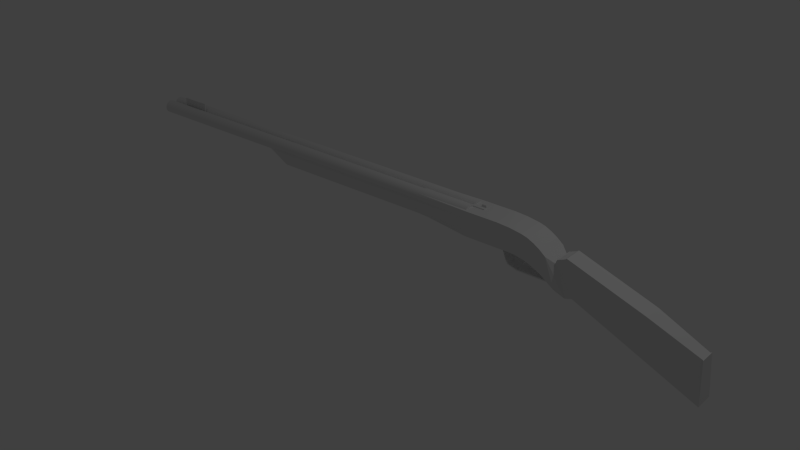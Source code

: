 # Source: model_weapon_shotgun_generic.blend  (saved by Blender 2.71.0; exported with 4.5.12 LTS)
import bpy
from mathutils import Matrix  # noqa: F401  (used for matrix-valued properties, if any)

bpy.ops.wm.read_factory_settings(use_empty=True)
scene = bpy.context.scene
scene.name = 'Scene'

# ---- collections
col_collection_1 = bpy.data.collections.new('Collection 1'); scene.collection.children.link(col_collection_1)

# ---- world
world_world = bpy.data.worlds.new('World'); scene.world = world_world
world_world.color = (0.05088, 0.05088, 0.05088)
world_world.use_sun_shadow = False
world_world.sun_shadow_jitter_overblur = 0.0
world_world.cycles.sampling_method = 'MANUAL'
world_world.cycles.sample_map_resolution = 256

# ---- lights
light_lamp = bpy.data.lights.new('Lamp', 'POINT')
light_lamp.transmission_factor = 0.0
light_lamp.cutoff_distance = 30.0
light_lamp.energy = 100.0
light_lamp.shadow_buffer_clip_start = 1.001
light_lamp.shadow_soft_size = 0.1
light_lamp.shadow_maximum_resolution = 0.006
light_lamp.use_absolute_resolution = True
light_lamp.cycles.use_multiple_importance_sampling = False

# ---- meshes
me_cube_002 = bpy.data.meshes.new('Cube.002')
me_cube_002.from_pydata([(-1.0, -0.2212, -0.3953), (-1.0, 0.2212, -0.3953), (-1.0, -0.3527, -0.0418), (-1.0, 0.3527, -0.0418), (1.257, 0.423, -0.3011), (1.257, -0.423, -0.3011), (0.4523, 0.423, -0.0418), (0.4523, -0.423, -0.0418), (0.8546, 0.423, -0.08399), (0.8546, -0.423, -0.08399), (0.6534, 0.423, -0.05446), (0.6534, -0.423, -0.05446), (0.6813, 0.423, -0.4347), (0.6813, -0.423, -0.4347), (1.056, 0.423, -0.1584), (1.056, -0.423, -0.1584), (0.9551, 0.423, -0.1114), (0.9551, -0.423, -0.1114), (1.156, 0.423, -0.22), (1.156, -0.423, -0.22), (0.7454, -0.423, -0.438), (0.7454, 0.423, -0.438), (0.8862, -0.423, -0.4635), (0.8862, 0.423, -0.4635), (0.9556, -0.423, -0.4839), (0.9556, 0.423, -0.4839), (1.019, -0.423, -0.5079), (1.019, 0.423, -0.5079), (1.188, -0.423, -0.5913), (1.188, 0.423, -0.5913), (1.414, -0.423, -0.7506), (1.414, 0.423, -0.7506), (1.5, 0.2864, -0.2872), (3.65, 0.2864, -1.7), (3.613, 0.2345, -1.013), (3.613, -0.2345, -1.013), (1.569, -0.3178, -0.8606), (3.65, -0.2864, -1.7), (1.569, 0.3178, -0.8606), (1.257, -0.2864, -0.3011), (1.257, 0.2864, -0.3011), (1.672, 0.2864, -0.8342), (1.672, -0.2864, -0.8342), (1.5, -0.2864, -0.2872), (1.378, 0.2864, -0.3911), (1.378, -0.2864, -0.3911), (1.552, -0.2864, -0.2568), (1.552, 0.2864, -0.2568), (1.405, -0.2864, -0.3242), (1.405, 0.2864, -0.3242), (1.428, -0.2864, -0.3181), (1.526, 0.2864, -0.2756), (1.428, 0.2864, -0.3181), (1.448, -0.2864, -0.3084), (1.526, -0.2864, -0.2756), (1.448, 0.2864, -0.3084), (1.965, -0.2864, -0.3967), (1.965, 0.2864, -0.3967), (2.796, -0.2864, -0.6774), (2.796, 0.2864, -0.6774), (3.596, -0.2033, -1.014), (3.596, 0.2033, -1.014), (-0.08512, 0.423, -0.4347), (-0.08561, -0.423, -0.0418), (-0.08561, 0.423, -0.0418), (-0.08512, -0.423, -0.4347), (-1.0, -0.3723, -0.3216), (-1.0, 0.3723, -0.3216), (-0.08537, -0.423, -0.3055), (-0.08537, 0.423, -0.3055), (-1.0, 0.337, -0.3542), (-0.08525, 0.423, -0.3364), (-1.0, -0.337, -0.3542), (-0.08525, -0.423, -0.3364), (-0.9997, 0.2871, -0.3826), (-0.08519, 0.423, -0.3855), (-0.9997, -0.2871, -0.3826), (-0.08519, -0.423, -0.3855), (-1.0, -0.3957, -0.2119), (-0.08549, -0.423, -0.2072), (-1.0, 0.3957, -0.2119), (-0.08549, 0.423, -0.2072), (-1.0, -0.404, -0.2492), (-0.08543, -0.423, -0.2564), (-1.0, 0.404, -0.2492), (-0.08543, 0.423, -0.2564), (-1.0, -0.3943, -0.2854), (-0.0854, -0.423, -0.2809), (-1.0, 0.3943, -0.2854), (-0.0854, 0.423, -0.2809), (-1.0, -0.3752, -0.1745), (-0.08555, -0.423, -0.1836), (-1.0, 0.3752, -0.1745), (-0.08555, 0.423, -0.1836), (-1.0, -0.3889, -0.1006), (-0.08558, -0.423, -0.09997), (-1.0, 0.3889, -0.1006), (-0.08558, 0.423, -0.09997), (-1.0, -0.3844, -0.1199), (-0.08556, -0.423, -0.1291), (-1.0, 0.3844, -0.1199), (-0.08556, 0.423, -0.1291), (-1.0, -0.3733, -0.1402), (-0.08556, -0.423, -0.1436), (-1.0, 0.3733, -0.1402), (-0.08556, 0.423, -0.1436), (-1.0, -0.3549, -0.158), (-0.08555, -0.423, -0.1636), (-1.0, 0.3549, -0.158), (-0.08555, 0.423, -0.1636), (-1.0, -0.3844, -0.07896), (-0.0856, -0.423, -0.07089), (-1.0, 0.3844, -0.07896), (-0.0856, 0.423, -0.07089), (-1.0, -0.3709, -0.06038), (-0.0856, -0.423, -0.05635), (-1.0, 0.3709, -0.06038), (-0.0856, 0.423, -0.05635)], [], [(76, 74, 1, 0), (53, 50, 48, 45, 36, 42, 46, 54, 43), (28, 30, 5, 19), (63, 64, 3, 2), (11, 10, 6, 7), (17, 16, 8, 9), (9, 8, 10, 11), (65, 62, 12, 13), (19, 18, 14, 15), (15, 14, 16, 17), (44, 45, 48, 49), (13, 12, 21, 20), (20, 21, 23, 22), (22, 23, 25, 24), (24, 25, 27, 26), (26, 27, 29, 28), (28, 29, 31, 30), (4, 38, 31), (35, 60, 37), (41, 33, 37, 42), (26, 28, 19, 15), (26, 15, 17, 24), (9, 22, 24, 17), (11, 20, 22, 9), (7, 13, 20, 11), (65, 13, 7, 63, 115, 111, 95, 99, 103, 107, 91, 79, 83, 87, 68, 73, 77), (64, 6, 12, 62, 75, 71, 69, 89, 85, 81, 93, 109, 105, 101, 97, 113, 117), (6, 10, 21, 12), (10, 8, 23, 21), (8, 16, 25, 23), (16, 14, 27, 25), (14, 18, 29, 27), (18, 4, 31, 29), (30, 31, 38, 36), (47, 57, 59, 33, 41), (38, 41, 42, 36), (5, 30, 36), (54, 51, 32, 43), (19, 5, 39, 40, 4, 18), (46, 47, 51, 54), (49, 48, 50, 52), (53, 55, 52, 50), (43, 32, 55, 53), (57, 47, 46, 56), (40, 39, 45, 44), (5, 36, 45), (39, 5, 45), (34, 33, 61), (55, 32, 51, 47, 41, 38, 44, 49, 52), (40, 44, 4), (4, 44, 38), (59, 57, 56, 58), (59, 61, 33), (35, 34, 61, 60), (46, 42, 37, 58, 56), (58, 60, 61, 59), (35, 37, 33, 34), (58, 37, 60), (7, 6, 64, 63), (0, 1, 62, 65), (114, 115, 63, 2), (74, 75, 62, 1), (86, 88, 67, 66), (72, 73, 68, 66), (88, 89, 69, 67), (66, 67, 70, 72), (67, 69, 71, 70), (76, 77, 73, 72), (72, 70, 74, 76), (70, 71, 75, 74), (0, 65, 77, 76), (82, 83, 79, 78), (90, 92, 80, 78), (92, 93, 81, 80), (78, 80, 84, 82), (80, 81, 85, 84), (86, 87, 83, 82), (82, 84, 88, 86), (84, 85, 89, 88), (66, 68, 87, 86), (78, 79, 91, 90), (106, 108, 92, 90), (108, 109, 93, 92), (98, 99, 95, 94), (110, 112, 96, 94), (112, 113, 97, 96), (94, 96, 100, 98), (96, 97, 101, 100), (102, 103, 99, 98), (98, 100, 104, 102), (100, 101, 105, 104), (106, 107, 103, 102), (102, 104, 108, 106), (104, 105, 109, 108), (90, 91, 107, 106), (94, 95, 111, 110), (114, 116, 112, 110), (116, 117, 113, 112), (110, 111, 115, 114), (2, 3, 116, 114), (3, 64, 117, 116)])
_uv = me_cube_002.uv_layers.new(name='UVMap')
_uv.uv.foreach_set('vector', [0.0, 0.0, 1.0, 0.0, 1.0, 1.0, 0.0, 1.0, 0.5, 1.0, 0.8214, 0.883, 0.9924, 0.5868, 0.933, 0.25, 0.671, 0.03015, 0.329, 0.03015, 0.06699, 0.25, 0.007596, 0.5868, 0.1786, 0.883, 0.0, 0.0, 1.0, 0.0, 1.0, 1.0, 0.0, 1.0, 0.0, 0.0, 1.0, 0.0, 1.0, 1.0, 0.0, 1.0, 0.0, 0.0, 1.0, 0.0, 1.0, 1.0, 0.0, 1.0, 0.0, 0.0, 1.0, 0.0, 1.0, 1.0, 0.0, 1.0, 0.0, 0.0, 1.0, 0.0, 1.0, 1.0, 0.0, 1.0, 0.0, 0.0, 1.0, 0.0, 1.0, 1.0, 0.0, 1.0, 0.0, 0.0, 1.0, 0.0, 1.0, 1.0, 0.0, 1.0, 0.0, 0.0, 1.0, 0.0, 1.0, 1.0, 0.0, 1.0, 0.0, 0.0, 1.0, 0.0, 1.0, 1.0, 0.0, 1.0, 0.0, 0.0, 1.0, 0.0, 1.0, 1.0, 0.0, 1.0, 0.0, 0.0, 1.0, 0.0, 1.0, 1.0, 0.0, 1.0, 0.0, 0.0, 1.0, 0.0, 1.0, 1.0, 0.0, 1.0, 0.0, 0.0, 1.0, 0.0, 1.0, 1.0, 0.0, 1.0, 0.0, 0.0, 1.0, 0.0, 1.0, 1.0, 0.0, 1.0, 0.0, 0.0, 1.0, 0.0, 1.0, 1.0, 0.0, 1.0, 0.0, 0.0, 1.0, 0.0, 1.0, 1.0, 0.0, 0.0, 1.0, 0.0, 1.0, 1.0, 0.0, 0.0, 1.0, 0.0, 1.0, 1.0, 0.0, 1.0, 0.0, 0.0, 1.0, 0.0, 1.0, 1.0, 0.0, 1.0, 0.0, 0.0, 1.0, 0.0, 1.0, 1.0, 0.0, 1.0, 0.0, 0.0, 1.0, 0.0, 1.0, 1.0, 0.0, 1.0, 0.0, 0.0, 1.0, 0.0, 1.0, 1.0, 0.0, 1.0, 0.0, 0.0, 1.0, 0.0, 1.0, 1.0, 0.0, 1.0, 0.5, 1.0, 0.6806, 0.9662, 0.8368, 0.8695, 0.9476, 0.7229, 0.9979, 0.5461, 0.9809, 0.3632, 0.899, 0.1987, 0.7632, 0.07489, 0.5919, 0.008513, 0.4081, 0.008513, 0.2368, 0.07489, 0.101, 0.1987, 0.01909, 0.3632, 0.002133, 0.5461, 0.05242, 0.7229, 0.1632, 0.8695, 0.3194, 0.9662, 0.5, 1.0, 0.6806, 0.9662, 0.8368, 0.8695, 0.9476, 0.7229, 0.9979, 0.5461, 0.9809, 0.3632, 0.899, 0.1987, 0.7632, 0.07489, 0.5919, 0.008513, 0.4081, 0.008513, 0.2368, 0.07489, 0.101, 0.1987, 0.01909, 0.3632, 0.002133, 0.5461, 0.05242, 0.7229, 0.1632, 0.8695, 0.3194, 0.9662, 0.0, 0.0, 1.0, 0.0, 1.0, 1.0, 0.0, 1.0, 0.0, 0.0, 1.0, 0.0, 1.0, 1.0, 0.0, 1.0, 0.0, 0.0, 1.0, 0.0, 1.0, 1.0, 0.0, 1.0, 0.0, 0.0, 1.0, 0.0, 1.0, 1.0, 0.0, 1.0, 0.0, 0.0, 1.0, 0.0, 1.0, 1.0, 0.0, 1.0, 0.0, 0.0, 1.0, 0.0, 1.0, 1.0, 0.0, 1.0, 0.0, 0.0, 1.0, 0.0, 1.0, 1.0, 0.0, 1.0, 0.5, 1.0, 0.9755, 0.6545, 0.7939, 0.09549, 0.2061, 0.09549, 0.02447, 0.6545, 0.0, 0.0, 1.0, 0.0, 1.0, 1.0, 0.0, 1.0, 0.0, 0.0, 1.0, 0.0, 1.0, 1.0, 0.0, 0.0, 1.0, 0.0, 1.0, 1.0, 0.0, 1.0, 0.5, 1.0, 0.933, 0.75, 0.933, 0.25, 0.5, 0.0, 0.06699, 0.25, 0.06699, 0.75, 0.0, 0.0, 1.0, 0.0, 1.0, 1.0, 0.0, 1.0, 0.0, 0.0, 1.0, 0.0, 1.0, 1.0, 0.0, 1.0, 0.0, 0.0, 1.0, 0.0, 1.0, 1.0, 0.0, 1.0, 0.0, 0.0, 1.0, 0.0, 1.0, 1.0, 0.0, 1.0, 0.0, 0.0, 1.0, 0.0, 1.0, 1.0, 0.0, 1.0, 0.0, 0.0, 1.0, 0.0, 1.0, 1.0, 0.0, 1.0, 0.0, 0.0, 1.0, 0.0, 1.0, 1.0, 0.0, 0.0, 1.0, 0.0, 1.0, 1.0, 0.0, 0.0, 1.0, 0.0, 1.0, 1.0, 0.5, 1.0, 0.8214, 0.883, 0.9924, 0.5868, 0.933, 0.25, 0.671, 0.03015, 0.329, 0.03015, 0.06699, 0.25, 0.007596, 0.5868, 0.1786, 0.883, 0.0, 0.0, 1.0, 0.0, 1.0, 1.0, 0.0, 0.0, 1.0, 0.0, 1.0, 1.0, 0.0, 0.0, 1.0, 0.0, 1.0, 1.0, 0.0, 1.0, 0.0, 0.0, 1.0, 0.0, 1.0, 1.0, 0.0, 0.0, 1.0, 0.0, 1.0, 1.0, 0.0, 1.0, 0.5, 1.0, 0.9755, 0.6545, 0.7939, 0.09549, 0.2061, 0.09549, 0.02447, 0.6545, 0.0, 0.0, 1.0, 0.0, 1.0, 1.0, 0.0, 1.0, 0.0, 0.0, 1.0, 0.0, 1.0, 1.0, 0.0, 1.0, 0.0, 0.0, 1.0, 0.0, 1.0, 1.0, 0.0, 0.0, 1.0, 0.0, 1.0, 1.0, 0.0, 1.0, 0.0, 0.0, 1.0, 0.0, 1.0, 1.0, 0.0, 1.0, 0.0, 0.0, 1.0, 0.0, 1.0, 1.0, 0.0, 1.0, 0.0, 0.0, 1.0, 0.0, 1.0, 1.0, 0.0, 1.0, 0.0, 0.0, 1.0, 0.0, 1.0, 1.0, 0.0, 1.0, 0.0, 0.0, 1.0, 0.0, 1.0, 1.0, 0.0, 1.0, 0.0, 0.0, 1.0, 0.0, 1.0, 1.0, 0.0, 1.0, 0.0, 0.0, 1.0, 0.0, 1.0, 1.0, 0.0, 1.0, 0.0, 0.0, 1.0, 0.0, 1.0, 1.0, 0.0, 1.0, 0.0, 0.0, 1.0, 0.0, 1.0, 1.0, 0.0, 1.0, 0.0, 0.0, 1.0, 0.0, 1.0, 1.0, 0.0, 1.0, 0.0, 0.0, 1.0, 0.0, 1.0, 1.0, 0.0, 1.0, 0.0, 0.0, 1.0, 0.0, 1.0, 1.0, 0.0, 1.0, 0.0, 0.0, 1.0, 0.0, 1.0, 1.0, 0.0, 1.0, 0.0, 0.0, 1.0, 0.0, 1.0, 1.0, 0.0, 1.0, 0.0, 0.0, 1.0, 0.0, 1.0, 1.0, 0.0, 1.0, 0.0, 0.0, 1.0, 0.0, 1.0, 1.0, 0.0, 1.0, 0.0, 0.0, 1.0, 0.0, 1.0, 1.0, 0.0, 1.0, 0.0, 0.0, 1.0, 0.0, 1.0, 1.0, 0.0, 1.0, 0.0, 0.0, 1.0, 0.0, 1.0, 1.0, 0.0, 1.0, 0.0, 0.0, 1.0, 0.0, 1.0, 1.0, 0.0, 1.0, 0.0, 0.0, 1.0, 0.0, 1.0, 1.0, 0.0, 1.0, 0.0, 0.0, 1.0, 0.0, 1.0, 1.0, 0.0, 1.0, 0.0, 0.0, 1.0, 0.0, 1.0, 1.0, 0.0, 1.0, 0.0, 0.0, 1.0, 0.0, 1.0, 1.0, 0.0, 1.0, 0.0, 0.0, 1.0, 0.0, 1.0, 1.0, 0.0, 1.0, 0.0, 0.0, 1.0, 0.0, 1.0, 1.0, 0.0, 1.0, 0.0, 0.0, 1.0, 0.0, 1.0, 1.0, 0.0, 1.0, 0.0, 0.0, 1.0, 0.0, 1.0, 1.0, 0.0, 1.0, 0.0, 0.0, 1.0, 0.0, 1.0, 1.0, 0.0, 1.0, 0.0, 0.0, 1.0, 0.0, 1.0, 1.0, 0.0, 1.0, 0.0, 0.0, 1.0, 0.0, 1.0, 1.0, 0.0, 1.0, 0.0, 0.0, 1.0, 0.0, 1.0, 1.0, 0.0, 1.0, 0.0, 0.0, 1.0, 0.0, 1.0, 1.0, 0.0, 1.0, 0.0, 0.0, 1.0, 0.0, 1.0, 1.0, 0.0, 1.0, 0.0, 0.0, 1.0, 0.0, 1.0, 1.0, 0.0, 1.0, 0.0, 0.0, 1.0, 0.0, 1.0, 1.0, 0.0, 1.0, 0.0, 0.0, 1.0, 0.0, 1.0, 1.0, 0.0, 1.0, 0.0, 0.0, 1.0, 0.0, 1.0, 1.0, 0.0, 1.0, 0.0, 0.0, 1.0, 0.0, 1.0, 1.0, 0.0, 1.0, 0.0, 0.0, 1.0, 0.0, 1.0, 1.0, 0.0, 1.0, 0.0, 0.0, 1.0, 0.0, 1.0, 1.0, 0.0, 1.0, 0.0, 0.0, 1.0, 0.0, 1.0, 1.0, 0.0, 1.0])
me_cube_002.use_remesh_preserve_volume = False
me_cube_002.use_remesh_preserve_attributes = False
me_cube_002.use_mirror_vertex_groups = False
me_cube_002.update()
me_cube_003 = bpy.data.meshes.new('Cube.003')
me_cube_003.from_pydata([(0.3361, -0.1332, -0.1894), (0.3361, 0.1332, -0.1894), (0.9789, 0.1332, -0.1894), (0.9789, -0.1332, -0.1894), (0.3361, -0.1332, 0.1894), (0.3361, 0.1332, 0.1894), (0.9789, 0.1332, 0.1894), (0.9789, -0.1332, 0.1894), (0.1877, -0.1332, 0.7142), (0.1877, 0.1332, 0.7142), (0.1877, -0.1332, 1.093), (0.1877, 0.1332, 1.093), (0.1411, -0.1332, 2.095), (0.1411, 0.1332, 2.095), (0.1411, -0.1332, 2.474), (0.1411, 0.1332, 2.474), (0.09838, -0.1332, 4.633), (0.09838, 0.1332, 4.633), (0.09838, -0.1332, 5.012), (0.09838, 0.1332, 5.012), (0.1779, -0.1332, 6.189), (0.1779, 0.1332, 6.189), (0.16, -0.1332, 6.152), (0.16, 0.1332, 6.152), (0.4548, 0.02806, 6.28), (0.4548, -0.03046, 6.28), (0.43, -0.03046, 6.378), (0.43, 0.02806, 6.378), (0.4507, 0.02806, 3.893), (0.4507, -0.03046, 3.893), (0.4259, -0.03046, 3.991), (0.4259, 0.02806, 3.991), (0.4385, 0.02806, 2.515), (0.4385, -0.03046, 2.515), (0.4137, -0.03046, 2.613), (0.4137, 0.02806, 2.613), (0.4084, 0.02806, 1.776), (0.4084, -0.03046, 1.776), (0.3836, -0.03046, 1.875), (0.3836, 0.02806, 1.875)], [], [(0, 4, 10, 8), (5, 6, 2, 1), (6, 7, 3, 2), (7, 4, 0, 3), (0, 1, 2, 3), (7, 6, 5, 4), (9, 8, 12, 13), (1, 0, 8, 9), (5, 1, 9, 11), (4, 5, 11, 10), (12, 14, 18, 16), (11, 9, 13, 15), (10, 11, 15, 14), (8, 10, 14, 12), (19, 23, 21, 17), (13, 12, 16, 17), (15, 13, 17, 19), (14, 15, 19, 18), (22, 23, 21, 20), (18, 19, 23, 22), (16, 20, 22, 18), (17, 16, 20, 21), (16, 17, 19, 18), (28, 29, 25, 24), (29, 30, 26, 25), (30, 31, 27, 26), (31, 28, 24, 27), (24, 25, 26, 27), (29, 28, 32, 33), (32, 35, 39, 36), (28, 31, 35, 32), (30, 29, 33, 34), (31, 30, 34, 35), (39, 38, 37, 36), (35, 34, 38, 39), (34, 33, 37, 38), (33, 32, 36, 37)])
_uv = me_cube_003.uv_layers.new(name='UVMap')
_uv.uv.foreach_set('vector', [0.0, 0.0, 1.0, 0.0, 1.0, 1.0, 0.0, 1.0, 0.0, 0.0, 1.0, 0.0, 1.0, 1.0, 0.0, 1.0, 0.0, 0.0, 1.0, 0.0, 1.0, 1.0, 0.0, 1.0, 0.0, 0.0, 1.0, 0.0, 1.0, 1.0, 0.0, 1.0, 0.0, 0.0, 1.0, 0.0, 1.0, 1.0, 0.0, 1.0, 0.0, 0.0, 1.0, 0.0, 1.0, 1.0, 0.0, 1.0, 0.0, 0.0, 1.0, 0.0, 1.0, 1.0, 0.0, 1.0, 0.0, 0.0, 1.0, 0.0, 1.0, 1.0, 0.0, 1.0, 0.0, 0.0, 1.0, 0.0, 1.0, 1.0, 0.0, 1.0, 0.0, 0.0, 1.0, 0.0, 1.0, 1.0, 0.0, 1.0, 0.0, 0.0, 1.0, 0.0, 1.0, 1.0, 0.0, 1.0, 0.0, 0.0, 1.0, 0.0, 1.0, 1.0, 0.0, 1.0, 0.0, 0.0, 1.0, 0.0, 1.0, 1.0, 0.0, 1.0, 0.0, 0.0, 1.0, 0.0, 1.0, 1.0, 0.0, 1.0, 0.0, 0.0, 1.0, 0.0, 1.0, 1.0, 0.0, 1.0, 0.0, 0.0, 1.0, 0.0, 1.0, 1.0, 0.0, 1.0, 0.0, 0.0, 1.0, 0.0, 1.0, 1.0, 0.0, 1.0, 0.0, 0.0, 1.0, 0.0, 1.0, 1.0, 0.0, 1.0, 0.0, 0.0, 1.0, 0.0, 1.0, 1.0, 0.0, 1.0, 0.0, 0.0, 1.0, 0.0, 1.0, 1.0, 0.0, 1.0, 0.0, 0.0, 1.0, 0.0, 1.0, 1.0, 0.0, 1.0, 0.0, 0.0, 1.0, 0.0, 1.0, 1.0, 0.0, 1.0, 0.0, 0.0, 1.0, 0.0, 1.0, 1.0, 0.0, 1.0, 0.0, 0.0, 1.0, 0.0, 1.0, 1.0, 0.0, 1.0, 0.0, 0.0, 1.0, 0.0, 1.0, 1.0, 0.0, 1.0, 0.0, 0.0, 1.0, 0.0, 1.0, 1.0, 0.0, 1.0, 0.0, 0.0, 1.0, 0.0, 1.0, 1.0, 0.0, 1.0, 0.0, 0.0, 1.0, 0.0, 1.0, 1.0, 0.0, 1.0, 0.0, 0.0, 1.0, 0.0, 1.0, 1.0, 0.0, 1.0, 0.0, 0.0, 1.0, 0.0, 1.0, 1.0, 0.0, 1.0, 0.0, 0.0, 1.0, 0.0, 1.0, 1.0, 0.0, 1.0, 0.0, 0.0, 1.0, 0.0, 1.0, 1.0, 0.0, 1.0, 0.0, 0.0, 1.0, 0.0, 1.0, 1.0, 0.0, 1.0, 0.0, 0.0, 1.0, 0.0, 1.0, 1.0, 0.0, 1.0, 0.0, 0.0, 1.0, 0.0, 1.0, 1.0, 0.0, 1.0, 0.0, 0.0, 1.0, 0.0, 1.0, 1.0, 0.0, 1.0, 0.0, 0.0, 1.0, 0.0, 1.0, 1.0, 0.0, 1.0])
me_cube_003.use_remesh_preserve_volume = False
me_cube_003.use_remesh_preserve_attributes = False
me_cube_003.use_mirror_vertex_groups = False
me_cube_003.update()
me_cube_004 = bpy.data.meshes.new('Cube.004')
me_cube_004.from_pydata([(-0.5253, -0.03182, 14.39), (-0.5253, 0.03001, 14.39), (-0.3148, 0.03001, 14.38), (-0.3148, -0.03182, 14.38), (-0.5251, -0.03182, 14.7), (-0.5251, 0.03001, 14.7), (-0.3146, 0.03001, 14.69), (-0.3146, -0.03182, 14.69), (-0.5251, -0.0009076, 14.7), (-0.3146, -0.0009076, 14.69), (-0.3964, 0.03001, 14.69), (-0.4012, -0.0009076, 14.69), (-0.3146, 0.02533, 14.69), (-0.3964, 0.02533, 14.69), (-0.3149, 0.03001, 15.05), (-0.3149, 0.02533, 15.05), (-0.3233, 0.03001, 15.42), (-0.3233, 0.02533, 15.42), (-0.3965, 0.02533, 15.06), (-0.3965, 0.03001, 15.06), (-0.388, 0.03001, 15.42), (-0.388, 0.02533, 15.42)], [], [(4, 8, 5, 1, 0), (6, 12, 9, 7, 3, 2), (7, 4, 0, 3), (0, 1, 2, 3), (11, 13, 10, 5, 8), (7, 9, 11, 8, 4), (18, 19, 10, 13), (9, 12, 13, 11), (18, 21, 20, 19), (12, 6, 14, 15), (16, 17, 15, 14), (17, 16, 20, 21), (5, 10, 19, 20, 16, 14, 6, 2, 1), (13, 12, 15, 17, 21, 18)])
_uv = me_cube_004.uv_layers.new(name='UVMap')
_uv.uv.foreach_set('vector', [0.5, 1.0, 0.9755, 0.6545, 0.7939, 0.09549, 0.2061, 0.09549, 0.02447, 0.6545, 0.5, 1.0, 0.933, 0.75, 0.933, 0.25, 0.5, 0.0, 0.06699, 0.25, 0.06699, 0.75, 0.0, 0.0, 1.0, 0.0, 1.0, 1.0, 0.0, 1.0, 0.0, 0.0, 1.0, 0.0, 1.0, 1.0, 0.0, 1.0, 0.5, 1.0, 0.9755, 0.6545, 0.7939, 0.09549, 0.2061, 0.09549, 0.02447, 0.6545, 0.5, 1.0, 0.9755, 0.6545, 0.7939, 0.09549, 0.2061, 0.09549, 0.02447, 0.6545, 0.0, 0.0, 1.0, 0.0, 1.0, 1.0, 0.0, 1.0, 0.0, 0.0, 1.0, 0.0, 1.0, 1.0, 0.0, 1.0, 0.0, 0.0, 1.0, 0.0, 1.0, 1.0, 0.0, 1.0, 0.0, 0.0, 1.0, 0.0, 1.0, 1.0, 0.0, 1.0, 0.0, 0.0, 1.0, 0.0, 1.0, 1.0, 0.0, 1.0, 0.0, 0.0, 1.0, 0.0, 1.0, 1.0, 0.0, 1.0, 0.5, 1.0, 0.8214, 0.883, 0.9924, 0.5868, 0.933, 0.25, 0.671, 0.03015, 0.329, 0.03015, 0.06699, 0.25, 0.007596, 0.5868, 0.1786, 0.883, 0.5, 1.0, 0.933, 0.75, 0.933, 0.25, 0.5, 0.0, 0.06699, 0.25, 0.06699, 0.75])
me_cube_004.use_remesh_preserve_volume = False
me_cube_004.use_remesh_preserve_attributes = False
me_cube_004.use_mirror_vertex_groups = False
me_cube_004.update()
me_cube = bpy.data.meshes.new('Cube')
me_cube.from_pydata([(-1.0, -1.0, -1.0), (-1.0, 1.0, -1.0), (1.0, 1.0, -1.0), (1.0, -1.0, -1.0), (-1.0, -1.0, 1.0), (-1.0, 1.0, 1.0), (1.0, 1.0, 1.0), (1.0, -1.0, 1.0), (24.55, 0.0, -1.049), (-2.282, 0.0, -1.049), (24.55, -0.3283, -0.8363), (-2.282, -0.3283, -0.8363), (24.55, -1.301, -0.6317), (-2.282, -1.301, -0.6317), (24.55, -2.879, -0.4431), (-2.282, -2.879, -0.4431), (24.55, -5.004, -0.2778), (-2.282, -5.004, -0.2778), (24.55, -7.593, -0.1421), (-2.282, -7.593, -0.1422), (24.55, -10.55, -0.04133), (-2.282, -10.55, -0.04136), (24.55, -13.75, 0.02074), (-2.282, -13.75, 0.02071), (24.55, -17.09, 0.0417), (-2.282, -17.09, 0.04167), (24.55, -20.42, 0.02074), (-2.282, -20.42, 0.02071), (24.55, -23.62, -0.04133), (-2.282, -23.62, -0.04136), (24.55, -26.58, -0.1421), (-2.282, -26.58, -0.1422), (24.55, -29.17, -0.2778), (-2.282, -29.17, -0.2778), (24.55, -31.29, -0.4431), (-2.282, -31.29, -0.4431), (24.55, -32.87, -0.6317), (-2.282, -32.87, -0.6317), (24.55, -33.84, -0.8363), (-2.282, -33.84, -0.8363), (24.55, -34.17, -1.049), (-2.282, -34.17, -1.049), (24.55, -33.84, -1.262), (-2.282, -33.84, -1.262), (24.55, -32.87, -1.466), (-2.282, -32.87, -1.467), (24.55, -31.29, -1.655), (-2.282, -31.29, -1.655), (24.55, -29.17, -1.82), (-2.282, -29.17, -1.82), (24.55, -26.58, -1.956), (-2.282, -26.58, -1.956), (24.55, -23.62, -2.057), (-2.282, -23.62, -2.057), (24.55, -20.42, -2.119), (-2.282, -20.42, -2.119), (24.55, -17.09, -2.14), (-2.282, -17.09, -2.14), (24.55, -13.75, -2.119), (-2.282, -13.75, -2.119), (24.55, -10.55, -2.057), (-2.282, -10.55, -2.057), (24.55, -7.593, -1.956), (-2.282, -7.593, -1.956), (24.55, -5.004, -1.82), (-2.282, -5.004, -1.82), (24.55, -2.879, -1.655), (-2.282, -2.879, -1.655), (24.55, -1.301, -1.466), (-2.282, -1.301, -1.467), (24.55, -0.3283, -1.262), (-2.282, -0.3283, -1.262), (24.55, 34.17, -1.049), (-2.282, 34.17, -1.049), (24.55, 33.84, -0.8363), (-2.282, 33.84, -0.8363), (24.55, 32.87, -0.6317), (-2.282, 32.87, -0.6317), (24.55, 31.29, -0.4431), (-2.282, 31.29, -0.4431), (24.55, 29.17, -0.2778), (-2.282, 29.17, -0.2778), (24.55, 26.58, -0.1421), (-2.282, 26.58, -0.1422), (24.55, 23.62, -0.04133), (-2.282, 23.62, -0.04136), (24.55, 20.42, 0.02074), (-2.282, 20.42, 0.02071), (24.55, 17.09, 0.0417), (-2.282, 17.09, 0.04167), (24.55, 13.75, 0.02074), (-2.282, 13.75, 0.02071), (24.55, 10.55, -0.04133), (-2.282, 10.55, -0.04136), (24.55, 7.593, -0.1421), (-2.282, 7.593, -0.1422), (24.55, 5.004, -0.2778), (-2.282, 5.004, -0.2778), (24.55, 2.879, -0.4431), (-2.282, 2.879, -0.4431), (24.55, 1.301, -0.6317), (-2.282, 1.301, -0.6317), (24.55, 0.3283, -0.8363), (-2.282, 0.3283, -0.8363), (24.55, 0.0, -1.049), (-2.282, 0.0, -1.049), (24.55, 0.3283, -1.262), (-2.282, 0.3283, -1.262), (24.55, 1.301, -1.466), (-2.282, 1.301, -1.467), (24.55, 2.879, -1.655), (-2.282, 2.879, -1.655), (24.55, 5.004, -1.82), (-2.282, 5.004, -1.82), (24.55, 7.593, -1.956), (-2.282, 7.593, -1.956), (24.55, 10.55, -2.057), (-2.282, 10.55, -2.057), (24.55, 13.75, -2.119), (-2.282, 13.75, -2.119), (24.55, 17.09, -2.14), (-2.282, 17.09, -2.14), (24.55, 20.42, -2.119), (-2.282, 20.42, -2.119), (24.55, 23.62, -2.057), (-2.282, 23.62, -2.057), (24.55, 26.58, -1.956), (-2.282, 26.58, -1.956), (24.55, 29.17, -1.82), (-2.282, 29.17, -1.82), (24.55, 31.29, -1.655), (-2.282, 31.29, -1.655), (24.55, 32.87, -1.466), (-2.282, 32.87, -1.467), (24.55, 33.84, -1.262), (-2.282, 33.84, -1.262)], [], [(4, 5, 1, 0), (5, 6, 2, 1), (6, 7, 3, 2), (7, 4, 0, 3), (0, 1, 2, 3), (7, 6, 5, 4), (8, 9, 11, 10), (10, 11, 13, 12), (12, 13, 15, 14), (14, 15, 17, 16), (16, 17, 19, 18), (18, 19, 21, 20), (20, 21, 23, 22), (22, 23, 25, 24), (24, 25, 27, 26), (26, 27, 29, 28), (28, 29, 31, 30), (30, 31, 33, 32), (32, 33, 35, 34), (34, 35, 37, 36), (36, 37, 39, 38), (38, 39, 41, 40), (40, 41, 43, 42), (42, 43, 45, 44), (44, 45, 47, 46), (46, 47, 49, 48), (48, 49, 51, 50), (50, 51, 53, 52), (52, 53, 55, 54), (54, 55, 57, 56), (56, 57, 59, 58), (58, 59, 61, 60), (60, 61, 63, 62), (62, 63, 65, 64), (64, 65, 67, 66), (66, 67, 69, 68), (11, 9, 71, 69, 67, 65, 63, 61, 59, 57, 55, 53, 51, 49, 47, 45, 43, 41, 39, 37, 35, 33, 31, 29, 27, 25, 23, 21, 19, 17, 15, 13), (70, 71, 9, 8), (68, 69, 71, 70), (8, 10, 12, 14, 16, 18, 20, 22, 24, 26, 28, 30, 32, 34, 36, 38, 40, 42, 44, 46, 48, 50, 52, 54, 56, 58, 60, 62, 64, 66, 68, 70), (72, 73, 75, 74), (74, 75, 77, 76), (76, 77, 79, 78), (78, 79, 81, 80), (80, 81, 83, 82), (82, 83, 85, 84), (84, 85, 87, 86), (86, 87, 89, 88), (88, 89, 91, 90), (90, 91, 93, 92), (92, 93, 95, 94), (94, 95, 97, 96), (96, 97, 99, 98), (98, 99, 101, 100), (100, 101, 103, 102), (102, 103, 105, 104), (104, 105, 107, 106), (106, 107, 109, 108), (108, 109, 111, 110), (110, 111, 113, 112), (112, 113, 115, 114), (114, 115, 117, 116), (116, 117, 119, 118), (118, 119, 121, 120), (120, 121, 123, 122), (122, 123, 125, 124), (124, 125, 127, 126), (126, 127, 129, 128), (128, 129, 131, 130), (130, 131, 133, 132), (75, 73, 135, 133, 131, 129, 127, 125, 123, 121, 119, 117, 115, 113, 111, 109, 107, 105, 103, 101, 99, 97, 95, 93, 91, 89, 87, 85, 83, 81, 79, 77), (134, 135, 73, 72), (132, 133, 135, 134), (72, 74, 76, 78, 80, 82, 84, 86, 88, 90, 92, 94, 96, 98, 100, 102, 104, 106, 108, 110, 112, 114, 116, 118, 120, 122, 124, 126, 128, 130, 132, 134)])
_uv = me_cube.uv_layers.new(name='UVMap')
_uv.uv.foreach_set('vector', [0.0, 0.0, 1.0, 0.0, 1.0, 1.0, 0.0, 1.0, 0.0, 0.0, 1.0, 0.0, 1.0, 1.0, 0.0, 1.0, 0.0, 0.0, 1.0, 0.0, 1.0, 1.0, 0.0, 1.0, 0.0, 0.0, 1.0, 0.0, 1.0, 1.0, 0.0, 1.0, 0.0, 0.0, 1.0, 0.0, 1.0, 1.0, 0.0, 1.0, 0.0, 0.0, 1.0, 0.0, 1.0, 1.0, 0.0, 1.0, 0.0, 0.0, 1.0, 0.0, 1.0, 1.0, 0.0, 1.0, 0.0, 0.0, 1.0, 0.0, 1.0, 1.0, 0.0, 1.0, 0.0, 0.0, 1.0, 0.0, 1.0, 1.0, 0.0, 1.0, 0.0, 0.0, 1.0, 0.0, 1.0, 1.0, 0.0, 1.0, 0.0, 0.0, 1.0, 0.0, 1.0, 1.0, 0.0, 1.0, 0.0, 0.0, 1.0, 0.0, 1.0, 1.0, 0.0, 1.0, 0.0, 0.0, 1.0, 0.0, 1.0, 1.0, 0.0, 1.0, 0.0, 0.0, 1.0, 0.0, 1.0, 1.0, 0.0, 1.0, 0.0, 0.0, 1.0, 0.0, 1.0, 1.0, 0.0, 1.0, 0.0, 0.0, 1.0, 0.0, 1.0, 1.0, 0.0, 1.0, 0.0, 0.0, 1.0, 0.0, 1.0, 1.0, 0.0, 1.0, 0.0, 0.0, 1.0, 0.0, 1.0, 1.0, 0.0, 1.0, 0.0, 0.0, 1.0, 0.0, 1.0, 1.0, 0.0, 1.0, 0.0, 0.0, 1.0, 0.0, 1.0, 1.0, 0.0, 1.0, 0.0, 0.0, 1.0, 0.0, 1.0, 1.0, 0.0, 1.0, 0.0, 0.0, 1.0, 0.0, 1.0, 1.0, 0.0, 1.0, 0.0, 0.0, 1.0, 0.0, 1.0, 1.0, 0.0, 1.0, 0.0, 0.0, 1.0, 0.0, 1.0, 1.0, 0.0, 1.0, 0.0, 0.0, 1.0, 0.0, 1.0, 1.0, 0.0, 1.0, 0.0, 0.0, 1.0, 0.0, 1.0, 1.0, 0.0, 1.0, 0.0, 0.0, 1.0, 0.0, 1.0, 1.0, 0.0, 1.0, 0.0, 0.0, 1.0, 0.0, 1.0, 1.0, 0.0, 1.0, 0.0, 0.0, 1.0, 0.0, 1.0, 1.0, 0.0, 1.0, 0.0, 0.0, 1.0, 0.0, 1.0, 1.0, 0.0, 1.0, 0.0, 0.0, 1.0, 0.0, 1.0, 1.0, 0.0, 1.0, 0.0, 0.0, 1.0, 0.0, 1.0, 1.0, 0.0, 1.0, 0.0, 0.0, 1.0, 0.0, 1.0, 1.0, 0.0, 1.0, 0.0, 0.0, 1.0, 0.0, 1.0, 1.0, 0.0, 1.0, 0.0, 0.0, 1.0, 0.0, 1.0, 1.0, 0.0, 1.0, 0.0, 0.0, 1.0, 0.0, 1.0, 1.0, 0.0, 1.0, 0.5, 1.0, 0.5975, 0.9904, 0.6913, 0.9619, 0.7778, 0.9157, 0.8536, 0.8536, 0.9157, 0.7778, 0.9619, 0.6913, 0.9904, 0.5975, 1.0, 0.5, 0.9904, 0.4025, 0.9619, 0.3087, 0.9157, 0.2222, 0.8536, 0.1464, 0.7778, 0.08427, 0.6913, 0.03806, 0.5975, 0.009607, 0.5, 0.0, 0.4025, 0.009607, 0.3087, 0.03806, 0.2222, 0.08427, 0.1464, 0.1464, 0.08426, 0.2222, 0.03806, 0.3087, 0.009607, 0.4025, 0.0, 0.5, 0.009607, 0.5975, 0.03806, 0.6913, 0.08427, 0.7778, 0.1464, 0.8536, 0.2222, 0.9157, 0.3087, 0.9619, 0.4025, 0.9904, 0.0, 0.0, 1.0, 0.0, 1.0, 1.0, 0.0, 1.0, 0.0, 0.0, 1.0, 0.0, 1.0, 1.0, 0.0, 1.0, 0.5, 1.0, 0.5975, 0.9904, 0.6913, 0.9619, 0.7778, 0.9157, 0.8536, 0.8536, 0.9157, 0.7778, 0.9619, 0.6913, 0.9904, 0.5975, 1.0, 0.5, 0.9904, 0.4025, 0.9619, 0.3087, 0.9157, 0.2222, 0.8536, 0.1464, 0.7778, 0.08427, 0.6913, 0.03806, 0.5975, 0.009607, 0.5, 0.0, 0.4025, 0.009607, 0.3087, 0.03806, 0.2222, 0.08427, 0.1464, 0.1464, 0.08426, 0.2222, 0.03806, 0.3087, 0.009607, 0.4025, 0.0, 0.5, 0.009607, 0.5975, 0.03806, 0.6913, 0.08427, 0.7778, 0.1464, 0.8536, 0.2222, 0.9157, 0.3087, 0.9619, 0.4025, 0.9904, 0.0, 0.0, 1.0, 0.0, 1.0, 1.0, 0.0, 1.0, 0.0, 0.0, 1.0, 0.0, 1.0, 1.0, 0.0, 1.0, 0.0, 0.0, 1.0, 0.0, 1.0, 1.0, 0.0, 1.0, 0.0, 0.0, 1.0, 0.0, 1.0, 1.0, 0.0, 1.0, 0.0, 0.0, 1.0, 0.0, 1.0, 1.0, 0.0, 1.0, 0.0, 0.0, 1.0, 0.0, 1.0, 1.0, 0.0, 1.0, 0.0, 0.0, 1.0, 0.0, 1.0, 1.0, 0.0, 1.0, 0.0, 0.0, 1.0, 0.0, 1.0, 1.0, 0.0, 1.0, 0.0, 0.0, 1.0, 0.0, 1.0, 1.0, 0.0, 1.0, 0.0, 0.0, 1.0, 0.0, 1.0, 1.0, 0.0, 1.0, 0.0, 0.0, 1.0, 0.0, 1.0, 1.0, 0.0, 1.0, 0.0, 0.0, 1.0, 0.0, 1.0, 1.0, 0.0, 1.0, 0.0, 0.0, 1.0, 0.0, 1.0, 1.0, 0.0, 1.0, 0.0, 0.0, 1.0, 0.0, 1.0, 1.0, 0.0, 1.0, 0.0, 0.0, 1.0, 0.0, 1.0, 1.0, 0.0, 1.0, 0.0, 0.0, 1.0, 0.0, 1.0, 1.0, 0.0, 1.0, 0.0, 0.0, 1.0, 0.0, 1.0, 1.0, 0.0, 1.0, 0.0, 0.0, 1.0, 0.0, 1.0, 1.0, 0.0, 1.0, 0.0, 0.0, 1.0, 0.0, 1.0, 1.0, 0.0, 1.0, 0.0, 0.0, 1.0, 0.0, 1.0, 1.0, 0.0, 1.0, 0.0, 0.0, 1.0, 0.0, 1.0, 1.0, 0.0, 1.0, 0.0, 0.0, 1.0, 0.0, 1.0, 1.0, 0.0, 1.0, 0.0, 0.0, 1.0, 0.0, 1.0, 1.0, 0.0, 1.0, 0.0, 0.0, 1.0, 0.0, 1.0, 1.0, 0.0, 1.0, 0.0, 0.0, 1.0, 0.0, 1.0, 1.0, 0.0, 1.0, 0.0, 0.0, 1.0, 0.0, 1.0, 1.0, 0.0, 1.0, 0.0, 0.0, 1.0, 0.0, 1.0, 1.0, 0.0, 1.0, 0.0, 0.0, 1.0, 0.0, 1.0, 1.0, 0.0, 1.0, 0.0, 0.0, 1.0, 0.0, 1.0, 1.0, 0.0, 1.0, 0.0, 0.0, 1.0, 0.0, 1.0, 1.0, 0.0, 1.0, 0.5, 1.0, 0.5975, 0.9904, 0.6913, 0.9619, 0.7778, 0.9157, 0.8536, 0.8536, 0.9157, 0.7778, 0.9619, 0.6913, 0.9904, 0.5975, 1.0, 0.5, 0.9904, 0.4025, 0.9619, 0.3087, 0.9157, 0.2222, 0.8536, 0.1464, 0.7778, 0.08427, 0.6913, 0.03806, 0.5975, 0.009607, 0.5, 0.0, 0.4025, 0.009607, 0.3087, 0.03806, 0.2222, 0.08427, 0.1464, 0.1464, 0.08426, 0.2222, 0.03806, 0.3087, 0.009607, 0.4025, 0.0, 0.5, 0.009607, 0.5975, 0.03806, 0.6913, 0.08427, 0.7778, 0.1464, 0.8536, 0.2222, 0.9157, 0.3087, 0.9619, 0.4025, 0.9904, 0.0, 0.0, 1.0, 0.0, 1.0, 1.0, 0.0, 1.0, 0.0, 0.0, 1.0, 0.0, 1.0, 1.0, 0.0, 1.0, 0.5, 1.0, 0.5975, 0.9904, 0.6913, 0.9619, 0.7778, 0.9157, 0.8536, 0.8536, 0.9157, 0.7778, 0.9619, 0.6913, 0.9904, 0.5975, 1.0, 0.5, 0.9904, 0.4025, 0.9619, 0.3087, 0.9157, 0.2222, 0.8536, 0.1464, 0.7778, 0.08427, 0.6913, 0.03806, 0.5975, 0.009607, 0.5, 0.0, 0.4025, 0.009607, 0.3087, 0.03806, 0.2222, 0.08427, 0.1464, 0.1464, 0.08426, 0.2222, 0.03806, 0.3087, 0.009607, 0.4025, 0.0, 0.5, 0.009607, 0.5975, 0.03806, 0.6913, 0.08427, 0.7778, 0.1464, 0.8536, 0.2222, 0.9157, 0.3087, 0.9619, 0.4025, 0.9904])
me_cube.use_remesh_preserve_volume = False
me_cube.use_remesh_preserve_attributes = False
me_cube.use_mirror_vertex_groups = False
me_cube.update()
me_cylinder_002 = bpy.data.meshes.new('Cylinder.002')
me_cylinder_002.from_pydata([(5.981e-06, 1.0, -4.793), (0.0, 1.0, 1.0), (0.1951, 0.9808, -4.793), (0.1951, 0.9808, 1.0), (0.3827, 0.9239, -4.793), (0.3827, 0.9239, 1.0), (0.5556, 0.8315, -4.793), (0.5556, 0.8315, 1.0), (0.7071, 0.7071, -4.793), (0.7071, 0.7071, 1.0), (0.7786, 0.5556, -4.793), (0.7785, 0.5556, 1.0), (0.7945, 0.3827, -4.793), (0.7945, 0.3827, 1.0), (0.8025, 0.1951, -4.793), (0.8025, 0.1951, 1.0), (0.7891, 7.55e-08, -4.793), (0.7891, 7.55e-08, 1.0), (0.7927, -0.1951, -4.793), (0.7927, -0.1951, 1.0), (0.7945, -0.3827, -4.793), (0.7945, -0.3827, 1.0), (0.7786, -0.5556, -4.793), (0.7785, -0.5556, 1.0), (0.7071, -0.7071, -4.793), (0.7071, -0.7071, 1.0), (0.5556, -0.8315, -4.793), (0.5556, -0.8315, 1.0), (0.3827, -0.9239, -4.793), (0.3827, -0.9239, 1.0), (0.1951, -0.9808, -4.793), (0.1951, -0.9808, 1.0), (5.655e-06, -1.0, -4.793), (-3.258e-07, -1.0, 1.0), (-0.1951, -0.9808, -4.793), (-0.1951, -0.9808, 1.0), (-0.3827, -0.9239, -4.793), (-0.3827, -0.9239, 1.0), (-0.5556, -0.8315, -5.61), (-0.5556, -0.8315, 1.0), (-0.7071, -0.7071, -4.793), (-0.7071, -0.7071, 1.0), (-0.8315, -0.5556, -4.793), (-0.8315, -0.5556, 1.0), (-0.9239, -0.3827, -4.793), (-0.9239, -0.3827, 1.0), (-0.9808, -0.1951, -4.793), (-0.9808, -0.1951, 1.0), (-1.0, 9.656e-07, -4.793), (-1.0, 9.656e-07, 1.0), (-0.9808, 0.1951, -4.793), (-0.9808, 0.1951, 1.0), (-0.9239, 0.3827, -4.793), (-0.9239, 0.3827, 1.0), (-0.8315, 0.5556, -4.793), (-0.8315, 0.5556, 1.0), (-0.7071, 0.7071, -4.793), (-0.7071, 0.7071, 1.0), (-0.5556, 0.8315, -5.61), (-0.5556, 0.8315, 1.0), (-0.3827, 0.9239, -4.793), (-0.3827, 0.9239, 1.0), (-0.1951, 0.9808, -4.793), (-0.1951, 0.9808, 1.0), (0.09755, 0.9904, -4.793), (0.2889, 0.9523, -4.793), (0.4691, 0.8777, -4.793), (0.6313, 0.7693, -4.793), (0.7428, 0.6313, -4.793), (0.7865, 0.4691, -4.793), (0.7985, 0.2889, -4.793), (0.7958, 0.09755, -4.793), (0.7909, -0.09755, -4.793), (0.7936, -0.2889, -4.793), (0.7865, -0.4691, -4.793), (0.7428, -0.6313, -4.793), (0.6313, -0.7693, -4.793), (0.4691, -0.8777, -4.793), (0.2889, -0.9523, -4.793), (0.09755, -0.9904, -4.793), (-0.09754, -0.9904, -4.793), (-0.2889, -0.9523, -4.793), (-0.4691, -0.8777, -4.793), (-0.6313, -0.7693, -5.61), (-0.7693, -0.6313, -4.793), (-0.8777, -0.4691, -4.793), (-0.9523, -0.2889, -4.793), (-0.9904, -0.09754, -4.793), (-0.9904, 0.09755, -4.793), (-0.9523, 0.2889, -4.793), (-0.8777, 0.4691, -4.793), (-0.7693, 0.6313, -4.793), (-0.6313, 0.7693, -5.61), (-0.4691, 0.8777, -4.793), (-0.2889, 0.9523, -4.793), (-0.09754, 0.9904, -4.793)], [], [(0, 1, 3, 2, 64), (2, 3, 5, 4, 65), (4, 5, 7, 6, 66), (6, 7, 9, 8, 67), (8, 9, 11, 10, 68), (10, 11, 13, 12, 69), (12, 13, 15, 14, 70), (14, 15, 17, 16, 71), (16, 17, 19, 18, 72), (18, 19, 21, 20, 73), (20, 21, 23, 22, 74), (22, 23, 25, 24, 75), (24, 25, 27, 26, 76), (26, 27, 29, 28, 77), (28, 29, 31, 30, 78), (30, 31, 33, 32, 79), (32, 33, 35, 34, 80), (34, 35, 37, 36, 81), (36, 37, 39, 38, 82), (38, 39, 41, 40, 83), (40, 41, 43, 42, 84), (42, 43, 45, 44, 85), (44, 45, 47, 46, 86), (46, 47, 49, 48, 87), (48, 49, 51, 50, 88), (50, 51, 53, 52, 89), (52, 53, 55, 54, 90), (54, 55, 57, 56, 91), (56, 57, 59, 58, 92), (58, 59, 61, 60, 93), (3, 1, 63, 61, 59, 57, 55, 53, 51, 49, 47, 45, 43, 41, 39, 37, 35, 33, 31, 29, 27, 25, 23, 21, 19, 17, 15, 13, 11, 9, 7, 5), (62, 63, 1, 0, 95), (60, 61, 63, 62, 94), (36, 38, 81), (38, 36, 82), (58, 38, 83, 92), (42, 85, 44, 86, 46, 87, 48, 88, 50, 89, 52, 90, 54, 91, 56, 40, 84), (40, 56, 92, 83), (34, 81, 38), (34, 38, 80), (32, 80, 38), (32, 38, 79), (30, 79, 38), (30, 38, 78), (28, 78, 38), (28, 38, 77), (26, 77, 38), (26, 38, 76), (24, 76, 38), (24, 38, 75), (22, 75, 38), (22, 38, 74), (20, 74, 38), (20, 38, 73), (18, 73, 38), (18, 38, 72), (16, 72, 38), (71, 16, 58), (14, 71, 58), (14, 58, 70), (12, 70, 58), (12, 58, 69), (10, 69, 58), (10, 58, 68), (8, 68, 58), (8, 58, 67), (6, 67, 58), (6, 58, 66), (4, 66, 58), (4, 58, 65), (2, 65, 58), (2, 58, 64), (0, 64, 58), (0, 58, 95), (62, 95, 58), (62, 58, 94), (60, 94, 58), (60, 58, 93), (38, 58, 16)])
_uv = me_cylinder_002.uv_layers.new(name='UVMap')
_uv.uv.foreach_set('vector', [0.5, 1.0, 0.9755, 0.6545, 0.7939, 0.09549, 0.2061, 0.09549, 0.02447, 0.6545, 0.5, 1.0, 0.9755, 0.6545, 0.7939, 0.09549, 0.2061, 0.09549, 0.02447, 0.6545, 0.5, 1.0, 0.9755, 0.6545, 0.7939, 0.09549, 0.2061, 0.09549, 0.02447, 0.6545, 0.5, 1.0, 0.9755, 0.6545, 0.7939, 0.09549, 0.2061, 0.09549, 0.02447, 0.6545, 0.5, 1.0, 0.9755, 0.6545, 0.7939, 0.09549, 0.2061, 0.09549, 0.02447, 0.6545, 0.5, 1.0, 0.9755, 0.6545, 0.7939, 0.09549, 0.2061, 0.09549, 0.02447, 0.6545, 0.5, 1.0, 0.9755, 0.6545, 0.7939, 0.09549, 0.2061, 0.09549, 0.02447, 0.6545, 0.5, 1.0, 0.9755, 0.6545, 0.7939, 0.09549, 0.2061, 0.09549, 0.02447, 0.6545, 0.5, 1.0, 0.9755, 0.6545, 0.7939, 0.09549, 0.2061, 0.09549, 0.02447, 0.6545, 0.5, 1.0, 0.9755, 0.6545, 0.7939, 0.09549, 0.2061, 0.09549, 0.02447, 0.6545, 0.5, 1.0, 0.9755, 0.6545, 0.7939, 0.09549, 0.2061, 0.09549, 0.02447, 0.6545, 0.5, 1.0, 0.9755, 0.6545, 0.7939, 0.09549, 0.2061, 0.09549, 0.02447, 0.6545, 0.5, 1.0, 0.9755, 0.6545, 0.7939, 0.09549, 0.2061, 0.09549, 0.02447, 0.6545, 0.5, 1.0, 0.9755, 0.6545, 0.7939, 0.09549, 0.2061, 0.09549, 0.02447, 0.6545, 0.5, 1.0, 0.9755, 0.6545, 0.7939, 0.09549, 0.2061, 0.09549, 0.02447, 0.6545, 0.5, 1.0, 0.9755, 0.6545, 0.7939, 0.09549, 0.2061, 0.09549, 0.02447, 0.6545, 0.5, 1.0, 0.9755, 0.6545, 0.7939, 0.09549, 0.2061, 0.09549, 0.02447, 0.6545, 0.5, 1.0, 0.9755, 0.6545, 0.7939, 0.09549, 0.2061, 0.09549, 0.02447, 0.6545, 0.5, 1.0, 0.9755, 0.6545, 0.7939, 0.09549, 0.2061, 0.09549, 0.02447, 0.6545, 0.5, 1.0, 0.9755, 0.6545, 0.7939, 0.09549, 0.2061, 0.09549, 0.02447, 0.6545, 0.5, 1.0, 0.9755, 0.6545, 0.7939, 0.09549, 0.2061, 0.09549, 0.02447, 0.6545, 0.5, 1.0, 0.9755, 0.6545, 0.7939, 0.09549, 0.2061, 0.09549, 0.02447, 0.6545, 0.5, 1.0, 0.9755, 0.6545, 0.7939, 0.09549, 0.2061, 0.09549, 0.02447, 0.6545, 0.5, 1.0, 0.9755, 0.6545, 0.7939, 0.09549, 0.2061, 0.09549, 0.02447, 0.6545, 0.5, 1.0, 0.9755, 0.6545, 0.7939, 0.09549, 0.2061, 0.09549, 0.02447, 0.6545, 0.5, 1.0, 0.9755, 0.6545, 0.7939, 0.09549, 0.2061, 0.09549, 0.02447, 0.6545, 0.5, 1.0, 0.9755, 0.6545, 0.7939, 0.09549, 0.2061, 0.09549, 0.02447, 0.6545, 0.5, 1.0, 0.9755, 0.6545, 0.7939, 0.09549, 0.2061, 0.09549, 0.02447, 0.6545, 0.5, 1.0, 0.9755, 0.6545, 0.7939, 0.09549, 0.2061, 0.09549, 0.02447, 0.6545, 0.5, 1.0, 0.9755, 0.6545, 0.7939, 0.09549, 0.2061, 0.09549, 0.02447, 0.6545, 0.5, 1.0, 0.5975, 0.9904, 0.6913, 0.9619, 0.7778, 0.9157, 0.8536, 0.8536, 0.9157, 0.7778, 0.9619, 0.6913, 0.9904, 0.5975, 1.0, 0.5, 0.9904, 0.4025, 0.9619, 0.3087, 0.9157, 0.2222, 0.8536, 0.1464, 0.7778, 0.08427, 0.6913, 0.03806, 0.5975, 0.009607, 0.5, 0.0, 0.4025, 0.009607, 0.3087, 0.03806, 0.2222, 0.08427, 0.1464, 0.1464, 0.08426, 0.2222, 0.03806, 0.3087, 0.009607, 0.4025, 0.0, 0.5, 0.009607, 0.5975, 0.03806, 0.6913, 0.08427, 0.7778, 0.1464, 0.8536, 0.2222, 0.9157, 0.3087, 0.9619, 0.4025, 0.9904, 0.5, 1.0, 0.9755, 0.6545, 0.7939, 0.09549, 0.2061, 0.09549, 0.02447, 0.6545, 0.5, 1.0, 0.9755, 0.6545, 0.7939, 0.09549, 0.2061, 0.09549, 0.02447, 0.6545, 0.0, 0.0, 1.0, 0.0, 1.0, 1.0, 0.0, 0.0, 1.0, 0.0, 1.0, 1.0, 0.0, 0.0, 1.0, 0.0, 1.0, 1.0, 0.0, 1.0, 0.5, 1.0, 0.6806, 0.9662, 0.8368, 0.8695, 0.9476, 0.7229, 0.9979, 0.5461, 0.9809, 0.3632, 0.899, 0.1987, 0.7632, 0.07489, 0.5919, 0.008513, 0.4081, 0.008513, 0.2368, 0.07489, 0.101, 0.1987, 0.01909, 0.3632, 0.002133, 0.5461, 0.05242, 0.7229, 0.1632, 0.8695, 0.3194, 0.9662, 0.0, 0.0, 1.0, 0.0, 1.0, 1.0, 0.0, 1.0, 0.0, 0.0, 1.0, 0.0, 1.0, 1.0, 0.0, 0.0, 1.0, 0.0, 1.0, 1.0, 0.0, 0.0, 1.0, 0.0, 1.0, 1.0, 0.0, 0.0, 1.0, 0.0, 1.0, 1.0, 0.0, 0.0, 1.0, 0.0, 1.0, 1.0, 0.0, 0.0, 1.0, 0.0, 1.0, 1.0, 0.0, 0.0, 1.0, 0.0, 1.0, 1.0, 0.0, 0.0, 1.0, 0.0, 1.0, 1.0, 0.0, 0.0, 1.0, 0.0, 1.0, 1.0, 0.0, 0.0, 1.0, 0.0, 1.0, 1.0, 0.0, 0.0, 1.0, 0.0, 1.0, 1.0, 0.0, 0.0, 1.0, 0.0, 1.0, 1.0, 0.0, 0.0, 1.0, 0.0, 1.0, 1.0, 0.0, 0.0, 1.0, 0.0, 1.0, 1.0, 0.0, 0.0, 1.0, 0.0, 1.0, 1.0, 0.0, 0.0, 1.0, 0.0, 1.0, 1.0, 0.0, 0.0, 1.0, 0.0, 1.0, 1.0, 0.0, 0.0, 1.0, 0.0, 1.0, 1.0, 0.0, 0.0, 1.0, 0.0, 1.0, 1.0, 0.0, 0.0, 1.0, 0.0, 1.0, 1.0, 0.0, 0.0, 1.0, 0.0, 1.0, 1.0, 0.0, 0.0, 1.0, 0.0, 1.0, 1.0, 0.0, 0.0, 1.0, 0.0, 1.0, 1.0, 0.0, 0.0, 1.0, 0.0, 1.0, 1.0, 0.0, 0.0, 1.0, 0.0, 1.0, 1.0, 0.0, 0.0, 1.0, 0.0, 1.0, 1.0, 0.0, 0.0, 1.0, 0.0, 1.0, 1.0, 0.0, 0.0, 1.0, 0.0, 1.0, 1.0, 0.0, 0.0, 1.0, 0.0, 1.0, 1.0, 0.0, 0.0, 1.0, 0.0, 1.0, 1.0, 0.0, 0.0, 1.0, 0.0, 1.0, 1.0, 0.0, 0.0, 1.0, 0.0, 1.0, 1.0, 0.0, 0.0, 1.0, 0.0, 1.0, 1.0, 0.0, 0.0, 1.0, 0.0, 1.0, 1.0, 0.0, 0.0, 1.0, 0.0, 1.0, 1.0, 0.0, 0.0, 1.0, 0.0, 1.0, 1.0, 0.0, 0.0, 1.0, 0.0, 1.0, 1.0, 0.0, 0.0, 1.0, 0.0, 1.0, 1.0, 0.0, 0.0, 1.0, 0.0, 1.0, 1.0, 0.0, 0.0, 1.0, 0.0, 1.0, 1.0, 0.0, 0.0, 1.0, 0.0, 1.0, 1.0])
me_cylinder_002.use_remesh_preserve_volume = False
me_cylinder_002.use_remesh_preserve_attributes = False
me_cylinder_002.use_mirror_vertex_groups = False
me_cylinder_002.update()
arm_armature = bpy.data.armatures.new('Armature')  # bones are not reproduced

# ---- objects
ob_gun_stock = bpy.data.objects.new('Gun Stock', me_cube_002)
ob_gun = bpy.data.objects.new('Gun', arm_armature)
ob_trigger = bpy.data.objects.new('Trigger', me_cube_003)
ob_cube_003 = bpy.data.objects.new('Cube.003', me_cube_004)
ob_cube = bpy.data.objects.new('Cube', me_cube)
ob_cylinder = bpy.data.objects.new('Cylinder', me_cylinder_002)
ob_lamp = bpy.data.objects.new('Lamp', light_lamp)

# ---- transforms, parenting, visibility, modifiers, constraints
ob_gun_stock.location = (0.0, 0.0, 0.0)
ob_gun_stock.scale = (1.0, 0.5364, 1.0)
ob_gun_stock.lineart.crease_threshold = 0.0
_vg = ob_gun_stock.vertex_groups.new(name='Stock')
ob_gun.parent = ob_gun_stock
ob_gun.matrix_parent_inverse = Matrix(((1.0, 0.0, 0.0, 0.0), (0.0, 1.864, 0.0, 0.0), (0.0, 0.0, 1.0, 0.0), (0.0, 0.0, 0.0, 1.0)))
ob_gun.location = (1.344, -0.2283, -0.6223)
ob_gun.show_in_front = True
ob_gun.lineart.crease_threshold = 0.0
ob_trigger.parent = ob_gun_stock
ob_trigger.matrix_parent_inverse = Matrix(((1.0, 0.0, 0.0, 0.0), (0.0, 1.864, 0.0, 0.0), (0.0, 0.0, 1.0, 0.0), (0.0, 0.0, 0.0, 1.0)))
ob_trigger.location = (0.4137, 0.0, -0.7241)
ob_trigger.scale = (1.0, 1.0, 0.04739)
ob_trigger.lineart.crease_threshold = 0.0
_vg = ob_trigger.vertex_groups.new(name='Trigger')
for _i, _w in zip([0, 1, 4, 5, 24, 25, 26, 27, 28, 29, 30, 31, 32, 33, 34, 35, 36, 37, 38, 39], [0.0, 0.0, 0.0, 0.0, 1.0, 1.0, 1.0, 1.0, 1.0, 1.0, 1.0, 1.0, 1.0, 1.0, 1.0, 1.0, 0.992, 0.992, 0.9531, 0.9531]): _vg.add([_i], _w, 'REPLACE')
_m = ob_trigger.modifiers.new('Armature', 'ARMATURE')
_m.object = ob_gun
ob_cube_003.parent = ob_gun_stock
ob_cube_003.matrix_parent_inverse = Matrix(((1.0, 0.0, 0.0, 0.0), (0.0, 1.864, 0.0, 0.0), (0.0, 0.0, 1.0, 0.0), (0.0, 0.0, 0.0, 1.0)))
ob_cube_003.location = (0.4055, 0.0, -0.7241)
ob_cube_003.scale = (1.0, 1.0, 0.04739)
ob_cube_003.lineart.crease_threshold = 0.0
ob_cube.location = (-6.051, 0.0, 0.0)
ob_cube.scale = (0.2421, 0.006083, 0.09528)
ob_cube.lineart.crease_threshold = 0.0
_vg = ob_cube.vertex_groups.new(name='Barrel')
for _i, _w in zip([0, 1, 2, 3, 4, 5, 6, 7, 8, 9, 10, 11, 12, 13, 14, 15, 16, 17, 18, 19, 20, 21, 22, 23, 24, 25, 26, 27, 28, 29, 30, 31, 32, 33, 34, 35, 36, 37, 38, 39, 40, 41, 42, 43, 44, 45, 46, 47, 48, 49, 50, 51, 52, 53, 54, 55, 56, 57, 58, 59, 60, 61, 62, 63, 64, 65, 66, 67, 68, 69, 70, 71, 72, 73, 74, 75, 76, 77, 78, 79, 80, 81, 82, 83, 84, 85, 86, 87, 88, 89, 90, 91, 92, 93, 94, 95, 96, 97, 98, 99, 100, 101, 102, 103, 104, 105, 106, 107, 108, 109, 110, 111, 112, 113, 114, 115, 116, 117, 118, 119, 120, 121, 122, 123, 124, 125, 126, 127, 128, 129, 130, 131, 132, 133, 134, 135], [0.9762, 0.9931, 1.0, 1.0, 1.0, 1.0, 1.0, 1.0, 1.0, 1.0, 1.0, 1.0, 1.0, 1.0, 1.0, 1.0, 1.0, 1.0, 1.0, 1.0, 1.0, 1.0, 1.0, 1.0, 1.0, 1.0, 1.0, 1.0, 1.0, 1.0, 1.0, 1.0, 1.0, 1.0, 1.0, 1.0, 1.0, 1.0, 1.0, 1.0, 1.0, 1.0, 0.9996, 1.0, 0.999, 1.0, 0.9989, 1.0, 0.9994, 1.0, 0.9999, 1.0, 1.0, 1.0, 1.0, 1.0, 1.0, 1.0, 1.0, 1.0, 1.0, 1.0, 1.0, 1.0, 1.0, 1.0, 1.0, 1.0, 1.0, 1.0, 1.0, 1.0, 0.998, 0.9987, 0.9927, 0.9962, 0.9862, 0.9934, 0.9849, 0.9928, 0.9903, 0.9951, 0.9967, 0.998, 0.9995, 0.9995, 1.0, 0.9999, 1.0, 1.0, 1.0, 1.0, 1.0, 1.0, 1.0, 1.0, 1.0, 1.0, 1.0, 1.0, 1.0, 1.0, 1.0, 1.0, 1.0, 1.0, 1.0, 1.0, 1.0, 1.0, 1.0, 1.0, 1.0, 1.0, 1.0, 1.0, 1.0, 1.0, 1.0, 1.0, 1.0, 1.0, 1.0, 1.0, 1.0, 1.0, 1.0, 1.0, 1.0, 1.0, 1.0, 1.0, 1.0, 1.0, 0.9998, 0.9998]): _vg.add([_i], _w, 'REPLACE')
_m = ob_cube.modifiers.new('Armature', 'ARMATURE')
_m.object = ob_gun
ob_cylinder.parent = ob_cube
ob_cylinder.matrix_parent_inverse = Matrix(((4.13, 0.0, 0.0, 24.99), (0.0, 164.4, 0.0, 0.0), (0.0, 0.0, 10.5, 0.0), (0.0, 0.0, 0.0, 1.0)))
ob_cylinder.location = (-1.467, 0.0, -0.2484)
ob_cylinder.rotation_euler = (-0.0, 1.571, -0.0)
ob_cylinder.scale = (0.1904, 0.2171, 0.4693)
ob_cylinder.lineart.crease_threshold = 0.0
_vg = ob_cylinder.vertex_groups.new(name='Barrel')
_vg.add([0, 1, 2, 3, 4, 5, 6, 7, 8, 9, 10, 11, 12, 13, 14, 15, 16, 17, 18, 19, 20, 21, 22, 23, 24, 25, 26, 27, 28, 29, 30, 31, 32, 33, 34, 35, 36, 37, 38, 39, 40, 41, 42, 43, 44, 45, 46, 47, 48, 49, 50, 51, 52, 53, 54, 55, 56, 57, 58, 59, 60, 61, 62, 63, 64, 65, 66, 67, 68, 69, 70, 71, 72, 73, 74, 75, 76, 77, 78, 79, 80, 81, 82, 83, 84, 85, 86, 87, 88, 89, 90, 91, 92, 93, 94, 95], 1.0, 'REPLACE')
_m = ob_cylinder.modifiers.new('Armature', 'ARMATURE')
_m.object = ob_gun
ob_lamp.location = (4.076, 1.005, 5.904)
ob_lamp.rotation_euler = (0.6503, 0.05522, 1.866)
ob_lamp.lock_rotations_4d = False
ob_lamp.empty_display_type = 'ARROWS'
ob_lamp.color = (0.0, 0.0, 0.0, 0.0)
ob_lamp.lineart.crease_threshold = 0.0

# ---- collection membership
col_collection_1.objects.link(ob_gun_stock)
col_collection_1.objects.link(ob_gun)
col_collection_1.objects.link(ob_trigger)
col_collection_1.objects.link(ob_cube_003)
col_collection_1.objects.link(ob_cube)
col_collection_1.objects.link(ob_cylinder)
col_collection_1.objects.link(ob_lamp)

# ---- scene / render settings (as saved in the file)
scene.frame_start = 1; scene.frame_end = 250; scene.frame_set(6)
scene.render.engine = 'BLENDER_EEVEE_NEXT'
scene.render.resolution_percentage = 50
scene.render.fps = 30
scene.render.dither_intensity = 0.0
scene.cycles.use_denoising = False
scene.cycles.samples = 10
scene.cycles.sampling_pattern = 'TABULATED_SOBOL'
scene.cycles.light_sampling_threshold = 0.0
scene.cycles.use_adaptive_sampling = False
scene.cycles.use_light_tree = False
scene.cycles.blur_glossy = 0.0
scene.cycles.volume_bounces = 1
scene.cycles.pixel_filter_type = 'GAUSSIAN'
scene.cycles.sample_clamp_indirect = 0.0
scene.view_settings.view_transform = 'Standard'
bpy.context.view_layer.update()

# ---- added for rendering (the .blend has no active camera): camera
cam_auto = bpy.data.cameras.new('AutoCamera')
cam_auto.lens = 50.0
cam_auto.sensor_width = 36.0
cam_auto.clip_end = 1000.0
ob_auto_camera = bpy.data.objects.new('AutoCamera', cam_auto)
scene.collection.objects.link(ob_auto_camera)
ob_auto_camera.location = (8.16319, -11.5681, 6.90948)
ob_auto_camera.rotation_euler = (1.09748, -7.21219e-08, 0.694738)
scene.camera = ob_auto_camera
bpy.context.view_layer.update()
